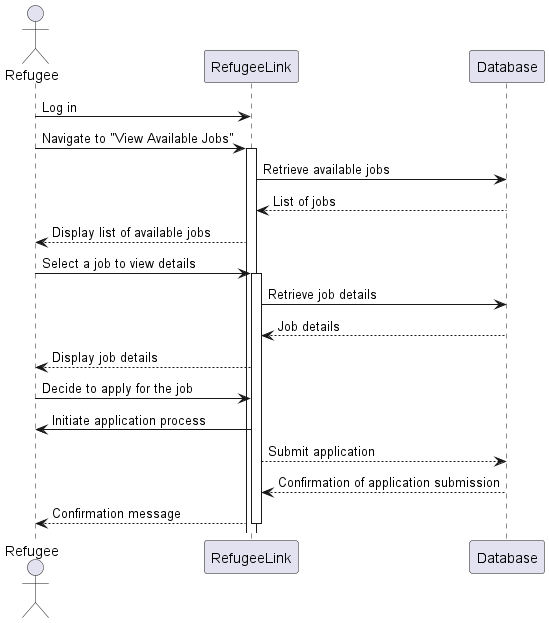

The diagram above was rendered by PlantUML. Its source (embedded in the PNG):
@startuml

actor Refugee
Refugee -> RefugeeLink: Log in
Refugee -> RefugeeLink: Navigate to "View Available Jobs"

activate RefugeeLink

RefugeeLink -> Database: Retrieve available jobs
Database --> RefugeeLink: List of jobs

RefugeeLink --> Refugee: Display list of available jobs

Refugee -> RefugeeLink: Select a job to view details
activate RefugeeLink

RefugeeLink -> Database: Retrieve job details
Database --> RefugeeLink: Job details

RefugeeLink --> Refugee: Display job details

Refugee -> RefugeeLink: Decide to apply for the job
RefugeeLink -> Refugee: Initiate application process
RefugeeLink --> Database: Submit application
Database --> RefugeeLink: Confirmation of application submission
RefugeeLink --> Refugee: Confirmation message

deactivate RefugeeLink

@enduml